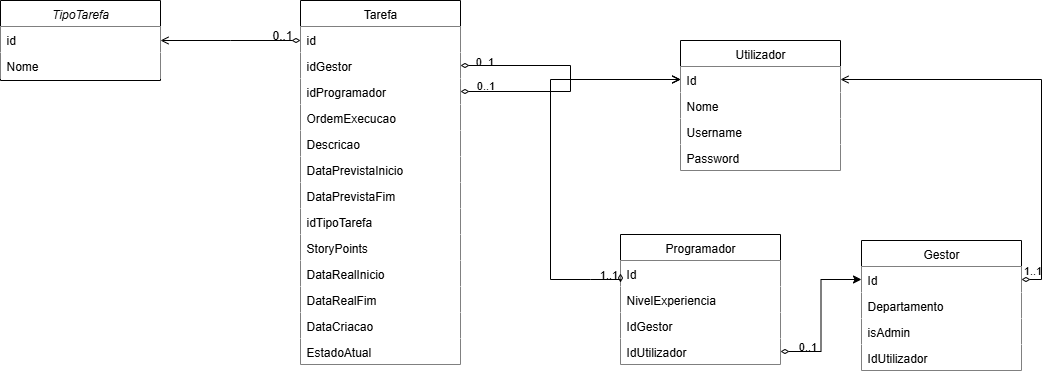

The diagram above was exported from draw.io. Its source (the exported page's mxGraphModel, read from the mxfile embedded in the PNG):
<mxGraphModel dx="1426" dy="841" grid="1" gridSize="10" guides="1" tooltips="1" connect="1" arrows="1" fold="1" page="1" pageScale="1" pageWidth="827" pageHeight="1169" math="0" shadow="0">
  <root>
    <mxCell id="WIyWlLk6GJQsqaUBKTNV-0" />
    <mxCell id="WIyWlLk6GJQsqaUBKTNV-1" parent="WIyWlLk6GJQsqaUBKTNV-0" />
    <mxCell id="zkfFHV4jXpPFQw0GAbJ--0" value="TipoTarefa" style="swimlane;fontStyle=2;align=center;verticalAlign=top;childLayout=stackLayout;horizontal=1;startSize=26;horizontalStack=0;resizeParent=1;resizeLast=0;collapsible=1;marginBottom=0;rounded=0;shadow=0;strokeWidth=1;" parent="WIyWlLk6GJQsqaUBKTNV-1" vertex="1">
      <mxGeometry x="220" y="120" width="160" height="80" as="geometry">
        <mxRectangle x="230" y="140" width="160" height="26" as="alternateBounds" />
      </mxGeometry>
    </mxCell>
    <mxCell id="zkfFHV4jXpPFQw0GAbJ--1" value="id" style="text;align=left;verticalAlign=top;spacingLeft=4;spacingRight=4;overflow=hidden;rotatable=0;points=[[0,0.5],[1,0.5]];portConstraint=eastwest;fillColor=default;" parent="zkfFHV4jXpPFQw0GAbJ--0" vertex="1">
      <mxGeometry y="26" width="160" height="26" as="geometry" />
    </mxCell>
    <mxCell id="zkfFHV4jXpPFQw0GAbJ--2" value="Nome" style="text;align=left;verticalAlign=top;spacingLeft=4;spacingRight=4;overflow=hidden;rotatable=0;points=[[0,0.5],[1,0.5]];portConstraint=eastwest;rounded=0;shadow=0;html=0;fillColor=default;" parent="zkfFHV4jXpPFQw0GAbJ--0" vertex="1">
      <mxGeometry y="52" width="160" height="26" as="geometry" />
    </mxCell>
    <mxCell id="zkfFHV4jXpPFQw0GAbJ--6" value="Programador" style="swimlane;fontStyle=0;align=center;verticalAlign=top;childLayout=stackLayout;horizontal=1;startSize=26;horizontalStack=0;resizeParent=1;resizeLast=0;collapsible=1;marginBottom=0;rounded=0;shadow=0;strokeWidth=1;" parent="WIyWlLk6GJQsqaUBKTNV-1" vertex="1">
      <mxGeometry x="840" y="354" width="160" height="130" as="geometry">
        <mxRectangle x="130" y="380" width="160" height="26" as="alternateBounds" />
      </mxGeometry>
    </mxCell>
    <mxCell id="cIdK4zRqqka1JPMb48gj-14" value="Id" style="text;align=left;verticalAlign=top;spacingLeft=4;spacingRight=4;overflow=hidden;rotatable=0;points=[[0,0.5],[1,0.5]];portConstraint=eastwest;fillColor=default;" parent="zkfFHV4jXpPFQw0GAbJ--6" vertex="1">
      <mxGeometry y="26" width="160" height="26" as="geometry" />
    </mxCell>
    <mxCell id="zkfFHV4jXpPFQw0GAbJ--7" value="NivelExperiencia" style="text;align=left;verticalAlign=top;spacingLeft=4;spacingRight=4;overflow=hidden;rotatable=0;points=[[0,0.5],[1,0.5]];portConstraint=eastwest;fillColor=default;" parent="zkfFHV4jXpPFQw0GAbJ--6" vertex="1">
      <mxGeometry y="52" width="160" height="26" as="geometry" />
    </mxCell>
    <mxCell id="zkfFHV4jXpPFQw0GAbJ--8" value="IdGestor" style="text;align=left;verticalAlign=top;spacingLeft=4;spacingRight=4;overflow=hidden;rotatable=0;points=[[0,0.5],[1,0.5]];portConstraint=eastwest;rounded=0;shadow=0;html=0;fillColor=default;" parent="zkfFHV4jXpPFQw0GAbJ--6" vertex="1">
      <mxGeometry y="78" width="160" height="26" as="geometry" />
    </mxCell>
    <mxCell id="cIdK4zRqqka1JPMb48gj-12" value="IdUtilizador" style="text;align=left;verticalAlign=top;spacingLeft=4;spacingRight=4;overflow=hidden;rotatable=0;points=[[0,0.5],[1,0.5]];portConstraint=eastwest;rounded=0;shadow=0;html=0;fillColor=default;" parent="zkfFHV4jXpPFQw0GAbJ--6" vertex="1">
      <mxGeometry y="104" width="160" height="26" as="geometry" />
    </mxCell>
    <mxCell id="zkfFHV4jXpPFQw0GAbJ--13" value="Gestor" style="swimlane;fontStyle=0;align=center;verticalAlign=top;childLayout=stackLayout;horizontal=1;startSize=26;horizontalStack=0;resizeParent=1;resizeLast=0;collapsible=1;marginBottom=0;rounded=0;shadow=0;strokeWidth=1;" parent="WIyWlLk6GJQsqaUBKTNV-1" vertex="1">
      <mxGeometry x="1081" y="360" width="160" height="130" as="geometry">
        <mxRectangle x="340" y="380" width="170" height="26" as="alternateBounds" />
      </mxGeometry>
    </mxCell>
    <mxCell id="cIdK4zRqqka1JPMb48gj-15" value="Id" style="text;align=left;verticalAlign=top;spacingLeft=4;spacingRight=4;overflow=hidden;rotatable=0;points=[[0,0.5],[1,0.5]];portConstraint=eastwest;fillColor=default;" parent="zkfFHV4jXpPFQw0GAbJ--13" vertex="1">
      <mxGeometry y="26" width="160" height="26" as="geometry" />
    </mxCell>
    <mxCell id="zkfFHV4jXpPFQw0GAbJ--14" value="Departamento" style="text;align=left;verticalAlign=top;spacingLeft=4;spacingRight=4;overflow=hidden;rotatable=0;points=[[0,0.5],[1,0.5]];portConstraint=eastwest;fillColor=default;" parent="zkfFHV4jXpPFQw0GAbJ--13" vertex="1">
      <mxGeometry y="52" width="160" height="26" as="geometry" />
    </mxCell>
    <mxCell id="cIdK4zRqqka1JPMb48gj-10" value="isAdmin" style="text;align=left;verticalAlign=top;spacingLeft=4;spacingRight=4;overflow=hidden;rotatable=0;points=[[0,0.5],[1,0.5]];portConstraint=eastwest;fillColor=default;" parent="zkfFHV4jXpPFQw0GAbJ--13" vertex="1">
      <mxGeometry y="78" width="160" height="26" as="geometry" />
    </mxCell>
    <mxCell id="cIdK4zRqqka1JPMb48gj-11" value="IdUtilizador" style="text;align=left;verticalAlign=top;spacingLeft=4;spacingRight=4;overflow=hidden;rotatable=0;points=[[0,0.5],[1,0.5]];portConstraint=eastwest;fillColor=default;" parent="zkfFHV4jXpPFQw0GAbJ--13" vertex="1">
      <mxGeometry y="104" width="160" height="26" as="geometry" />
    </mxCell>
    <mxCell id="zkfFHV4jXpPFQw0GAbJ--17" value="Tarefa" style="swimlane;fontStyle=0;align=center;verticalAlign=top;childLayout=stackLayout;horizontal=1;startSize=26;horizontalStack=0;resizeParent=1;resizeLast=0;collapsible=1;marginBottom=0;rounded=0;shadow=0;strokeWidth=1;fillColor=default;" parent="WIyWlLk6GJQsqaUBKTNV-1" vertex="1">
      <mxGeometry x="520" y="120" width="160" height="364" as="geometry">
        <mxRectangle x="550" y="140" width="160" height="26" as="alternateBounds" />
      </mxGeometry>
    </mxCell>
    <mxCell id="zkfFHV4jXpPFQw0GAbJ--18" value="id" style="text;align=left;verticalAlign=top;spacingLeft=4;spacingRight=4;overflow=hidden;rotatable=0;points=[[0,0.5],[1,0.5]];portConstraint=eastwest;fillColor=default;" parent="zkfFHV4jXpPFQw0GAbJ--17" vertex="1">
      <mxGeometry y="26" width="160" height="26" as="geometry" />
    </mxCell>
    <mxCell id="zkfFHV4jXpPFQw0GAbJ--19" value="idGestor" style="text;align=left;verticalAlign=top;spacingLeft=4;spacingRight=4;overflow=hidden;rotatable=0;points=[[0,0.5],[1,0.5]];portConstraint=eastwest;rounded=0;shadow=0;html=0;fillColor=default;" parent="zkfFHV4jXpPFQw0GAbJ--17" vertex="1">
      <mxGeometry y="52" width="160" height="26" as="geometry" />
    </mxCell>
    <mxCell id="zkfFHV4jXpPFQw0GAbJ--20" value="idProgramador" style="text;align=left;verticalAlign=top;spacingLeft=4;spacingRight=4;overflow=hidden;rotatable=0;points=[[0,0.5],[1,0.5]];portConstraint=eastwest;rounded=0;shadow=0;html=0;fillColor=default;" parent="zkfFHV4jXpPFQw0GAbJ--17" vertex="1">
      <mxGeometry y="78" width="160" height="26" as="geometry" />
    </mxCell>
    <mxCell id="zkfFHV4jXpPFQw0GAbJ--21" value="OrdemExecucao" style="text;align=left;verticalAlign=top;spacingLeft=4;spacingRight=4;overflow=hidden;rotatable=0;points=[[0,0.5],[1,0.5]];portConstraint=eastwest;rounded=0;shadow=0;html=0;fillColor=default;" parent="zkfFHV4jXpPFQw0GAbJ--17" vertex="1">
      <mxGeometry y="104" width="160" height="26" as="geometry" />
    </mxCell>
    <mxCell id="cIdK4zRqqka1JPMb48gj-5" value="Descricao" style="text;align=left;verticalAlign=top;spacingLeft=4;spacingRight=4;overflow=hidden;rotatable=0;points=[[0,0.5],[1,0.5]];portConstraint=eastwest;rounded=0;shadow=0;html=0;fillColor=default;" parent="zkfFHV4jXpPFQw0GAbJ--17" vertex="1">
      <mxGeometry y="130" width="160" height="26" as="geometry" />
    </mxCell>
    <mxCell id="cIdK4zRqqka1JPMb48gj-4" value="DataPrevistaInicio" style="text;align=left;verticalAlign=top;spacingLeft=4;spacingRight=4;overflow=hidden;rotatable=0;points=[[0,0.5],[1,0.5]];portConstraint=eastwest;rounded=0;shadow=0;html=0;fillColor=default;" parent="zkfFHV4jXpPFQw0GAbJ--17" vertex="1">
      <mxGeometry y="156" width="160" height="26" as="geometry" />
    </mxCell>
    <mxCell id="cIdK4zRqqka1JPMb48gj-3" value="DataPrevistaFim" style="text;align=left;verticalAlign=top;spacingLeft=4;spacingRight=4;overflow=hidden;rotatable=0;points=[[0,0.5],[1,0.5]];portConstraint=eastwest;rounded=0;shadow=0;html=0;fillColor=default;" parent="zkfFHV4jXpPFQw0GAbJ--17" vertex="1">
      <mxGeometry y="182" width="160" height="26" as="geometry" />
    </mxCell>
    <mxCell id="cIdK4zRqqka1JPMb48gj-2" value="idTipoTarefa" style="text;align=left;verticalAlign=top;spacingLeft=4;spacingRight=4;overflow=hidden;rotatable=0;points=[[0,0.5],[1,0.5]];portConstraint=eastwest;rounded=0;shadow=0;html=0;fillColor=default;" parent="zkfFHV4jXpPFQw0GAbJ--17" vertex="1">
      <mxGeometry y="208" width="160" height="26" as="geometry" />
    </mxCell>
    <mxCell id="cIdK4zRqqka1JPMb48gj-1" value="StoryPoints" style="text;align=left;verticalAlign=top;spacingLeft=4;spacingRight=4;overflow=hidden;rotatable=0;points=[[0,0.5],[1,0.5]];portConstraint=eastwest;rounded=0;shadow=0;html=0;fillColor=default;" parent="zkfFHV4jXpPFQw0GAbJ--17" vertex="1">
      <mxGeometry y="234" width="160" height="26" as="geometry" />
    </mxCell>
    <mxCell id="cIdK4zRqqka1JPMb48gj-0" value="DataRealInicio" style="text;align=left;verticalAlign=top;spacingLeft=4;spacingRight=4;overflow=hidden;rotatable=0;points=[[0,0.5],[1,0.5]];portConstraint=eastwest;rounded=0;shadow=0;html=0;fillColor=default;" parent="zkfFHV4jXpPFQw0GAbJ--17" vertex="1">
      <mxGeometry y="260" width="160" height="26" as="geometry" />
    </mxCell>
    <mxCell id="zkfFHV4jXpPFQw0GAbJ--22" value="DataRealFim" style="text;align=left;verticalAlign=top;spacingLeft=4;spacingRight=4;overflow=hidden;rotatable=0;points=[[0,0.5],[1,0.5]];portConstraint=eastwest;rounded=0;shadow=0;html=0;fillColor=default;" parent="zkfFHV4jXpPFQw0GAbJ--17" vertex="1">
      <mxGeometry y="286" width="160" height="26" as="geometry" />
    </mxCell>
    <mxCell id="cIdK4zRqqka1JPMb48gj-8" value="DataCriacao" style="text;align=left;verticalAlign=top;spacingLeft=4;spacingRight=4;overflow=hidden;rotatable=0;points=[[0,0.5],[1,0.5]];portConstraint=eastwest;rounded=0;shadow=0;html=0;fillColor=default;" parent="zkfFHV4jXpPFQw0GAbJ--17" vertex="1">
      <mxGeometry y="312" width="160" height="26" as="geometry" />
    </mxCell>
    <mxCell id="cIdK4zRqqka1JPMb48gj-7" value="EstadoAtual" style="text;align=left;verticalAlign=top;spacingLeft=4;spacingRight=4;overflow=hidden;rotatable=0;points=[[0,0.5],[1,0.5]];portConstraint=eastwest;rounded=0;shadow=0;html=0;fillColor=default;" parent="zkfFHV4jXpPFQw0GAbJ--17" vertex="1">
      <mxGeometry y="338" width="160" height="26" as="geometry" />
    </mxCell>
    <mxCell id="zkfFHV4jXpPFQw0GAbJ--26" value="" style="endArrow=diamondThin;shadow=0;strokeWidth=1;rounded=0;curved=0;endFill=0;edgeStyle=elbowEdgeStyle;elbow=vertical;startArrow=open;startFill=0;" parent="WIyWlLk6GJQsqaUBKTNV-1" source="zkfFHV4jXpPFQw0GAbJ--0" target="zkfFHV4jXpPFQw0GAbJ--17" edge="1">
      <mxGeometry x="0.5" y="41" relative="1" as="geometry">
        <mxPoint x="380" y="192" as="sourcePoint" />
        <mxPoint x="540" y="192" as="targetPoint" />
        <mxPoint x="-40" y="32" as="offset" />
      </mxGeometry>
    </mxCell>
    <mxCell id="zkfFHV4jXpPFQw0GAbJ--28" value="0..1" style="resizable=0;align=right;verticalAlign=bottom;labelBackgroundColor=none;fontSize=12;" parent="zkfFHV4jXpPFQw0GAbJ--26" connectable="0" vertex="1">
      <mxGeometry x="1" relative="1" as="geometry">
        <mxPoint x="-7" y="3" as="offset" />
      </mxGeometry>
    </mxCell>
    <mxCell id="cIdK4zRqqka1JPMb48gj-17" style="edgeStyle=orthogonalEdgeStyle;rounded=0;orthogonalLoop=1;jettySize=auto;html=1;exitX=1;exitY=0.5;exitDx=0;exitDy=0;entryX=0;entryY=0.5;entryDx=0;entryDy=0;startArrow=diamondThin;startFill=0;" parent="WIyWlLk6GJQsqaUBKTNV-1" source="cIdK4zRqqka1JPMb48gj-12" target="cIdK4zRqqka1JPMb48gj-15" edge="1">
      <mxGeometry relative="1" as="geometry" />
    </mxCell>
    <mxCell id="cIdK4zRqqka1JPMb48gj-18" value="0..1" style="edgeLabel;html=1;align=center;verticalAlign=middle;resizable=0;points=[];labelBackgroundColor=none;" parent="cIdK4zRqqka1JPMb48gj-17" vertex="1" connectable="0">
      <mxGeometry x="-0.901" y="-2" relative="1" as="geometry">
        <mxPoint x="18" y="-8" as="offset" />
      </mxGeometry>
    </mxCell>
    <mxCell id="cIdK4zRqqka1JPMb48gj-19" value="Utilizador" style="swimlane;fontStyle=0;align=center;verticalAlign=top;childLayout=stackLayout;horizontal=1;startSize=26;horizontalStack=0;resizeParent=1;resizeLast=0;collapsible=1;marginBottom=0;rounded=0;shadow=0;strokeWidth=1;" parent="WIyWlLk6GJQsqaUBKTNV-1" vertex="1">
      <mxGeometry x="900" y="160" width="160" height="130" as="geometry">
        <mxRectangle x="130" y="380" width="160" height="26" as="alternateBounds" />
      </mxGeometry>
    </mxCell>
    <mxCell id="cIdK4zRqqka1JPMb48gj-20" value="Id" style="text;align=left;verticalAlign=top;spacingLeft=4;spacingRight=4;overflow=hidden;rotatable=0;points=[[0,0.5],[1,0.5]];portConstraint=eastwest;fillColor=default;" parent="cIdK4zRqqka1JPMb48gj-19" vertex="1">
      <mxGeometry y="26" width="160" height="26" as="geometry" />
    </mxCell>
    <mxCell id="cIdK4zRqqka1JPMb48gj-21" value="Nome" style="text;align=left;verticalAlign=top;spacingLeft=4;spacingRight=4;overflow=hidden;rotatable=0;points=[[0,0.5],[1,0.5]];portConstraint=eastwest;fillColor=default;" parent="cIdK4zRqqka1JPMb48gj-19" vertex="1">
      <mxGeometry y="52" width="160" height="26" as="geometry" />
    </mxCell>
    <mxCell id="cIdK4zRqqka1JPMb48gj-22" value="Username" style="text;align=left;verticalAlign=top;spacingLeft=4;spacingRight=4;overflow=hidden;rotatable=0;points=[[0,0.5],[1,0.5]];portConstraint=eastwest;rounded=0;shadow=0;html=0;fillColor=default;" parent="cIdK4zRqqka1JPMb48gj-19" vertex="1">
      <mxGeometry y="78" width="160" height="26" as="geometry" />
    </mxCell>
    <mxCell id="cIdK4zRqqka1JPMb48gj-23" value="Password" style="text;align=left;verticalAlign=top;spacingLeft=4;spacingRight=4;overflow=hidden;rotatable=0;points=[[0,0.5],[1,0.5]];portConstraint=eastwest;rounded=0;shadow=0;html=0;fillColor=default;" parent="cIdK4zRqqka1JPMb48gj-19" vertex="1">
      <mxGeometry y="104" width="160" height="26" as="geometry" />
    </mxCell>
    <mxCell id="cIdK4zRqqka1JPMb48gj-24" style="edgeStyle=orthogonalEdgeStyle;rounded=0;orthogonalLoop=1;jettySize=auto;html=1;exitX=0;exitY=0.5;exitDx=0;exitDy=0;entryX=0;entryY=0.5;entryDx=0;entryDy=0;startArrow=diamondThin;startFill=0;endArrow=open;endFill=0;" parent="WIyWlLk6GJQsqaUBKTNV-1" source="cIdK4zRqqka1JPMb48gj-14" target="cIdK4zRqqka1JPMb48gj-20" edge="1">
      <mxGeometry relative="1" as="geometry">
        <Array as="points">
          <mxPoint x="810" y="399" />
          <mxPoint x="770" y="399" />
          <mxPoint x="770" y="169" />
        </Array>
      </mxGeometry>
    </mxCell>
    <mxCell id="cIdK4zRqqka1JPMb48gj-25" value="1..1" style="edgeLabel;html=1;align=center;verticalAlign=middle;resizable=0;points=[];labelBackgroundColor=none;" parent="cIdK4zRqqka1JPMb48gj-24" vertex="1" connectable="0">
      <mxGeometry x="-0.9449" relative="1" as="geometry">
        <mxPoint x="-8" y="-6" as="offset" />
      </mxGeometry>
    </mxCell>
    <mxCell id="cIdK4zRqqka1JPMb48gj-28" style="edgeStyle=orthogonalEdgeStyle;rounded=0;orthogonalLoop=1;jettySize=auto;html=1;exitX=1;exitY=0.5;exitDx=0;exitDy=0;entryX=1;entryY=0.5;entryDx=0;entryDy=0;endArrow=open;endFill=0;startArrow=diamondThin;startFill=0;" parent="WIyWlLk6GJQsqaUBKTNV-1" source="cIdK4zRqqka1JPMb48gj-15" target="cIdK4zRqqka1JPMb48gj-20" edge="1">
      <mxGeometry relative="1" as="geometry" />
    </mxCell>
    <mxCell id="cIdK4zRqqka1JPMb48gj-29" value="1..1" style="edgeLabel;html=1;align=center;verticalAlign=middle;resizable=0;points=[];labelBackgroundColor=none;" parent="cIdK4zRqqka1JPMb48gj-28" vertex="1" connectable="0">
      <mxGeometry x="-0.9533" relative="1" as="geometry">
        <mxPoint y="-10" as="offset" />
      </mxGeometry>
    </mxCell>
    <mxCell id="cIdK4zRqqka1JPMb48gj-30" style="edgeStyle=orthogonalEdgeStyle;rounded=0;orthogonalLoop=1;jettySize=auto;html=1;exitX=1;exitY=0.5;exitDx=0;exitDy=0;entryX=0;entryY=0.5;entryDx=0;entryDy=0;endArrow=open;endFill=0;startArrow=diamondThin;startFill=0;" parent="WIyWlLk6GJQsqaUBKTNV-1" source="zkfFHV4jXpPFQw0GAbJ--19" target="cIdK4zRqqka1JPMb48gj-20" edge="1">
      <mxGeometry relative="1" as="geometry" />
    </mxCell>
    <mxCell id="cIdK4zRqqka1JPMb48gj-31" value="0..1" style="edgeLabel;html=1;align=center;verticalAlign=middle;resizable=0;points=[];labelBackgroundColor=none;" parent="cIdK4zRqqka1JPMb48gj-30" vertex="1" connectable="0">
      <mxGeometry x="-0.8034" y="1" relative="1" as="geometry">
        <mxPoint y="-4" as="offset" />
      </mxGeometry>
    </mxCell>
    <mxCell id="cIdK4zRqqka1JPMb48gj-32" style="edgeStyle=orthogonalEdgeStyle;rounded=0;orthogonalLoop=1;jettySize=auto;html=1;exitX=1;exitY=0.5;exitDx=0;exitDy=0;entryX=0;entryY=0.5;entryDx=0;entryDy=0;endArrow=open;endFill=0;startArrow=diamondThin;startFill=0;" parent="WIyWlLk6GJQsqaUBKTNV-1" source="zkfFHV4jXpPFQw0GAbJ--20" target="cIdK4zRqqka1JPMb48gj-20" edge="1">
      <mxGeometry relative="1" as="geometry" />
    </mxCell>
    <mxCell id="cIdK4zRqqka1JPMb48gj-33" value="0..1" style="edgeLabel;html=1;align=center;verticalAlign=middle;resizable=0;points=[];labelBackgroundColor=none;" parent="cIdK4zRqqka1JPMb48gj-32" vertex="1" connectable="0">
      <mxGeometry x="-0.8362" relative="1" as="geometry">
        <mxPoint x="5" y="-7" as="offset" />
      </mxGeometry>
    </mxCell>
  </root>
</mxGraphModel>